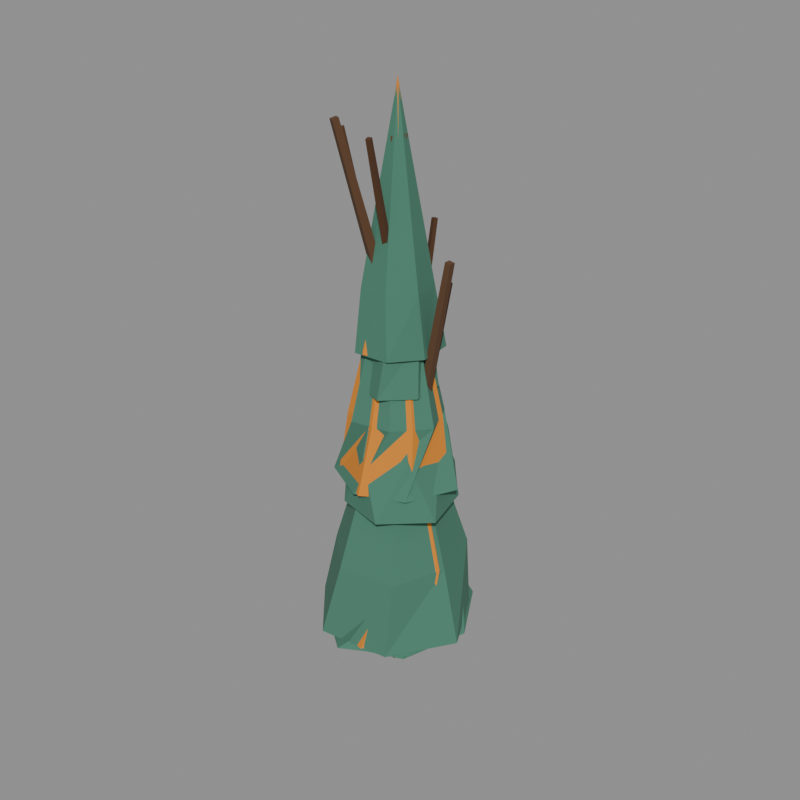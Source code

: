 # Source: tree_09.blend  (saved by Blender 5.2.44; exported with 4.5.12 LTS)
import bpy
from mathutils import Matrix  # noqa: F401  (used for matrix-valued properties, if any)

bpy.ops.wm.read_factory_settings(use_empty=True)
scene = bpy.context.scene
scene.name = 'model'

# ---- collections
col_growth_0 = bpy.data.collections.new('growth_0'); scene.collection.children.link(col_growth_0)
col_growth_1 = bpy.data.collections.new('growth_1'); scene.collection.children.link(col_growth_1)
col_growth_2 = bpy.data.collections.new('growth_2'); scene.collection.children.link(col_growth_2)
col_grown = bpy.data.collections.new('grown'); scene.collection.children.link(col_grown)
col_dying_0 = bpy.data.collections.new('dying_0'); scene.collection.children.link(col_dying_0)
col_dying_1 = bpy.data.collections.new('dying_1'); scene.collection.children.link(col_dying_1)
col_dead = bpy.data.collections.new('dead'); scene.collection.children.link(col_dead)
col_reference = bpy.data.collections.new('reference'); scene.collection.children.link(col_reference)

# ---- materials (node trees are filled in below, after node groups)
mat_bark = bpy.data.materials.new('bark')
mat_bark.diffuse_color = (0.1065, 0.05088, 0.02198, 1.0)
mat_leaf_blue = bpy.data.materials.new('leaf_blue')
mat_leaf_blue.diffuse_color = (0.06372, 0.196, 0.1329, 1.0)
mat_leaf_orange = bpy.data.materials.new('leaf_orange')
mat_leaf_orange.diffuse_color = (0.6921, 0.233, 0.01961, 1.0)
mat_wood_dark = bpy.data.materials.new('wood_dark')
mat_wood_dark.diffuse_color = (0.08898, 0.03631, 0.01341, 1.0)

# ---- material node trees
mat_bark.use_nodes = True; mat_bark.node_tree.nodes.clear()
_N = mat_bark.node_tree.nodes; _L = mat_bark.node_tree.links
n0 = _N.new('ShaderNodeBsdfPrincipled'); n0.name = 'Principled BSDF'; n0.location = (-200, 100)
n0.inputs[0].default_value = (0.1065, 0.05088, 0.02198, 1.0)
n0.inputs[2].default_value = 1.0
n0.inputs[10].default_value = 0.005
n1 = _N.new('ShaderNodeOutputMaterial'); n1.name = 'Material Output'; n1.location = (200, 100)
_L.new(n0.outputs[0], n1.inputs[0])
n1.is_active_output = True
mat_leaf_blue.use_nodes = True; mat_leaf_blue.node_tree.nodes.clear()
_N = mat_leaf_blue.node_tree.nodes; _L = mat_leaf_blue.node_tree.links
n0 = _N.new('ShaderNodeBsdfPrincipled'); n0.name = 'Principled BSDF'; n0.location = (-200, 100)
n0.inputs[0].default_value = (0.06372, 0.196, 0.1329, 1.0)
n0.inputs[2].default_value = 1.0
n0.inputs[10].default_value = 0.005
n1 = _N.new('ShaderNodeOutputMaterial'); n1.name = 'Material Output'; n1.location = (200, 100)
_L.new(n0.outputs[0], n1.inputs[0])
n1.is_active_output = True
mat_leaf_orange.use_nodes = True; mat_leaf_orange.node_tree.nodes.clear()
_N = mat_leaf_orange.node_tree.nodes; _L = mat_leaf_orange.node_tree.links
n0 = _N.new('ShaderNodeBsdfPrincipled'); n0.name = 'Principled BSDF'; n0.location = (-200, 100)
n0.inputs[0].default_value = (0.6921, 0.233, 0.01961, 1.0)
n0.inputs[2].default_value = 1.0
n0.inputs[10].default_value = 0.005
n1 = _N.new('ShaderNodeOutputMaterial'); n1.name = 'Material Output'; n1.location = (200, 100)
_L.new(n0.outputs[0], n1.inputs[0])
n1.is_active_output = True
mat_wood_dark.use_nodes = True; mat_wood_dark.node_tree.nodes.clear()
_N = mat_wood_dark.node_tree.nodes; _L = mat_wood_dark.node_tree.links
n0 = _N.new('ShaderNodeBsdfPrincipled'); n0.name = 'Principled BSDF'; n0.location = (-200, 100)
n0.inputs[0].default_value = (0.08898, 0.03631, 0.01341, 1.0)
n0.inputs[2].default_value = 1.0
n0.inputs[10].default_value = 0.005
n1 = _N.new('ShaderNodeOutputMaterial'); n1.name = 'Material Output'; n1.location = (200, 100)
_L.new(n0.outputs[0], n1.inputs[0])
n1.is_active_output = True

# ---- meshes
me_tree_09_growth_0_001 = bpy.data.meshes.new('tree_09_growth_0.001')
me_tree_09_growth_0_001.from_pydata([(0.2749, 0.3071, 0.0), (-0.07659, 0.4528, 0.0), (-0.3942, 0.2183, 0.0), (-0.4194, -0.1734, 0.0), (-0.1265, -0.4379, 0.0), (0.2292, -0.3235, 0.0), (0.4306, -0.0245, 0.0), (0.2129, 0.1139, 13.96), (0.04683, 0.2546, 13.96), (-0.1643, 0.189, 13.96), (-0.2431, -0.01033, 13.96), (-0.1403, -0.1921, 13.96), (0.0611, -0.2235, 13.96), (0.2135, -0.09185, 13.96), (0.0, 0.0, 14.26), (2.03, 1.039, 1.517), (0.4876, 2.404, 1.517), (-1.551, 1.851, 1.517), (-2.298, -0.05575, 1.517), (-1.352, -1.782, 1.517), (0.5897, -2.322, 1.517), (2.139, -0.9671, 1.517), (1.419, 1.336, 3.394), (-0.1466, 1.78, 3.394), (-1.673, 1.123, 3.394), (-2.019, -0.6391, 3.394), (-0.6387, -1.663, 3.394), (0.9689, -1.65, 3.394), (1.735, -0.2485, 3.394), (0.0, 0.0, 9.026), (0.0, 0.0, 1.567), (1.576, 0.4916, 5.613), (0.6994, 1.798, 5.613), (-0.8206, 1.411, 5.613), (-1.85, 0.273, 5.613), (-1.413, -1.319, 5.613), (0.1349, -1.728, 5.613), (1.531, -1.037, 5.613), (1.382, 0.1856, 7.319), (0.7751, 1.294, 7.319), (-0.5147, 1.376, 7.319), (-1.437, 0.4688, 7.319), (-1.239, -0.8157, 7.319), (-0.132, -1.449, 7.319), (1.153, -1.105, 7.319), (0.0, 0.0, 12.44), (0.0, 0.0, 5.663), (1.11, 0.4176, 9.026), (0.3478, 1.074, 9.026), (-0.631, 0.954, 9.026), (-1.236, 0.11, 9.026), (-0.9071, -0.9506, 9.026), (0.1782, -1.306, 9.026), (0.9991, -0.5956, 9.026), (0.915, 0.1958, 10.56), (0.4493, 0.9015, 10.56), (-0.3856, 0.8294, 10.56), (-1.007, 0.2444, 10.56), (-0.7582, -0.588, 10.56), (-0.01212, -0.8917, 10.56), (0.6943, -0.5693, 10.56), (0.0, 0.0, 15.17), (0.0, 0.0, 9.076)], [], [(0, 1, 8, 7), (1, 2, 9, 8), (2, 3, 10, 9), (3, 4, 11, 10), (4, 5, 12, 11), (5, 6, 13, 12), (6, 0, 7, 13), (7, 8, 14), (8, 9, 14), (9, 10, 14), (10, 11, 14), (11, 12, 14), (12, 13, 14), (13, 7, 14), (15, 16, 23, 22), (16, 17, 24, 23), (17, 18, 25, 24), (18, 19, 26, 25), (19, 20, 27, 26), (20, 21, 28, 27), (21, 15, 22, 28), (22, 23, 29), (23, 24, 29), (24, 25, 29), (25, 26, 29), (26, 27, 29), (27, 28, 29), (28, 22, 29), (16, 15, 30), (17, 16, 30), (18, 17, 30), (19, 18, 30), (20, 19, 30), (21, 20, 30), (15, 21, 30), (31, 32, 39, 38), (32, 33, 40, 39), (33, 34, 41, 40), (34, 35, 42, 41), (35, 36, 43, 42), (36, 37, 44, 43), (37, 31, 38, 44), (38, 39, 45), (39, 40, 45), (40, 41, 45), (41, 42, 45), (42, 43, 45), (43, 44, 45), (44, 38, 45), (32, 31, 46), (33, 32, 46), (34, 33, 46), (35, 34, 46), (36, 35, 46), (37, 36, 46), (31, 37, 46), (47, 48, 55, 54), (48, 49, 56, 55), (49, 50, 57, 56), (50, 51, 58, 57), (51, 52, 59, 58), (52, 53, 60, 59), (53, 47, 54, 60), (54, 55, 61), (55, 56, 61), (56, 57, 61), (57, 58, 61), (58, 59, 61), (59, 60, 61), (60, 54, 61), (48, 47, 62), (49, 48, 62), (50, 49, 62), (51, 50, 62), (52, 51, 62), (53, 52, 62), (47, 53, 62)])
me_tree_09_growth_0_001.polygons.foreach_set('material_index', [0, 0, 0, 0, 0, 0, 0, 0, 0, 0, 0, 0, 0, 0, 1, 1, 1, 1, 1, 1, 1, 1, 1, 1, 1, 1, 1, 1, 1, 1, 1, 1, 1, 1, 1, 1, 1, 1, 1, 1, 1, 1, 1, 1, 1, 1, 1, 1, 1, 1, 1, 1, 1, 1, 1, 1, 1, 1, 1, 1, 1, 1, 1, 1, 1, 1, 1, 1, 1, 1, 1, 1, 1, 1, 1, 1, 1])
me_tree_09_growth_0_001.materials.append(mat_bark)
me_tree_09_growth_0_001.materials.append(mat_leaf_blue)
me_tree_09_growth_0_001.update()
me_tree_09_growth_1_001 = bpy.data.meshes.new('tree_09_growth_1.001')
me_tree_09_growth_1_001.from_pydata([(0.636, 0.2592, 0.0), (0.2058, 0.6994, 0.0), (-0.4019, 0.5733, 0.0), (-0.7534, 0.04657, 0.0), (-0.4577, -0.5064, 0.0), (0.1211, -0.7381, 0.0), (0.6853, -0.3838, 0.0), (0.3888, 0.115, 22.99), (0.1449, 0.357, 22.99), (-0.1896, 0.3374, 22.99), (-0.4013, 0.06528, 22.99), (-0.2962, -0.2684, 22.99), (0.02585, -0.4089, 22.99), (0.3234, -0.2261, 22.99), (0.0, 0.0, 23.29), (3.86, 0.4047, 2.499), (1.973, 3.087, 2.499), (-1.248, 3.657, 2.499), (-3.446, 1.236, 2.499), (-3.054, -1.886, 2.499), (-0.5091, -4.225, 2.499), (2.821, -2.865, 2.499), (2.713, 1.402, 5.592), (0.6484, 3.26, 5.592), (-2.029, 2.402, 5.592), (-3.464, -0.09734, 5.592), (-1.869, -2.484, 5.592), (0.8548, -3.313, 5.592), (2.614, -1.17, 5.592), (0.0, 0.0, 14.87), (0.0, 0.0, 2.549), (2.626, 1.586, 9.247), (0.3984, 3.048, 9.247), (-1.908, 1.977, 9.247), (-3.113, -0.2949, 9.247), (-1.797, -2.75, 9.247), (0.9815, -2.973, 9.247), (2.812, -1.04, 9.247), (2.36, 0.781, 12.06), (0.8158, 2.21, 12.06), (-1.353, 2.236, 12.06), (-2.282, 0.2964, 12.06), (-1.718, -1.66, 12.06), (0.238, -2.492, 12.06), (2.186, -1.426, 12.06), (0.0, 0.0, 20.49), (0.0, 0.0, 9.297), (1.858, 0.8815, 14.87), (0.4791, 2.044, 14.87), (-1.315, 1.669, 14.87), (-2.078, 0.01207, 14.87), (-1.3, -1.61, 14.87), (0.3934, -1.771, 14.87), (1.682, -0.8219, 14.87), (1.351, 0.4773, 17.4), (0.5241, 1.513, 17.4), (-0.7885, 1.246, 17.4), (-1.599, 0.1752, 17.4), (-1.181, -1.188, 17.4), (0.1949, -1.683, 17.4), (1.275, -0.7959, 17.4), (0.0, 0.0, 24.99), (0.0, 0.0, 14.92)], [], [(0, 1, 8, 7), (1, 2, 9, 8), (2, 3, 10, 9), (3, 4, 11, 10), (4, 5, 12, 11), (5, 6, 13, 12), (6, 0, 7, 13), (7, 8, 14), (8, 9, 14), (9, 10, 14), (10, 11, 14), (11, 12, 14), (12, 13, 14), (13, 7, 14), (15, 16, 23, 22), (16, 17, 24, 23), (17, 18, 25, 24), (18, 19, 26, 25), (19, 20, 27, 26), (20, 21, 28, 27), (21, 15, 22, 28), (22, 23, 29), (23, 24, 29), (24, 25, 29), (25, 26, 29), (26, 27, 29), (27, 28, 29), (28, 22, 29), (16, 15, 30), (17, 16, 30), (18, 17, 30), (19, 18, 30), (20, 19, 30), (21, 20, 30), (15, 21, 30), (31, 32, 39, 38), (32, 33, 40, 39), (33, 34, 41, 40), (34, 35, 42, 41), (35, 36, 43, 42), (36, 37, 44, 43), (37, 31, 38, 44), (38, 39, 45), (39, 40, 45), (40, 41, 45), (41, 42, 45), (42, 43, 45), (43, 44, 45), (44, 38, 45), (32, 31, 46), (33, 32, 46), (34, 33, 46), (35, 34, 46), (36, 35, 46), (37, 36, 46), (31, 37, 46), (47, 48, 55, 54), (48, 49, 56, 55), (49, 50, 57, 56), (50, 51, 58, 57), (51, 52, 59, 58), (52, 53, 60, 59), (53, 47, 54, 60), (54, 55, 61), (55, 56, 61), (56, 57, 61), (57, 58, 61), (58, 59, 61), (59, 60, 61), (60, 54, 61), (48, 47, 62), (49, 48, 62), (50, 49, 62), (51, 50, 62), (52, 51, 62), (53, 52, 62), (47, 53, 62)])
me_tree_09_growth_1_001.polygons.foreach_set('material_index', [0, 0, 0, 0, 0, 0, 0, 0, 0, 0, 0, 0, 0, 0, 1, 1, 1, 1, 1, 1, 1, 1, 1, 1, 1, 1, 1, 1, 1, 1, 1, 1, 1, 1, 1, 1, 1, 1, 1, 1, 1, 1, 1, 1, 1, 1, 1, 1, 1, 1, 1, 1, 1, 1, 1, 1, 1, 1, 1, 1, 1, 1, 1, 1, 1, 1, 1, 1, 1, 1, 1, 1, 1, 1, 1, 1, 1])
me_tree_09_growth_1_001.materials.append(mat_bark)
me_tree_09_growth_1_001.materials.append(mat_leaf_blue)
me_tree_09_growth_1_001.update()
me_tree_09_growth_2_001 = bpy.data.meshes.new('tree_09_growth_2.001')
me_tree_09_growth_2_001.from_pydata([(0.6103, 0.745, 0.0), (-0.1921, 0.8956, 0.0), (-0.7629, 0.3798, 0.0), (-0.9207, -0.4286, 0.0), (-0.2281, -0.9421, 0.0), (0.577, -0.7434, 0.0), (0.8771, -0.01151, 0.0), (0.4604, 0.2319, 31.35), (0.1111, 0.5299, 31.35), (-0.3343, 0.4042, 31.35), (-0.5335, -0.009496, 31.35), (-0.3113, -0.4049, 31.35), (0.131, -0.5301, 31.35), (0.4826, -0.2219, 31.35), (0.0, 0.0, 31.65), (4.926, 0.7639, 3.408), (2.696, 4.717, 3.408), (-2.018, 5.079, 3.408), (-4.739, 1.44, 3.408), (-4.026, -2.77, 3.408), (-0.3915, -5.54, 3.408), (3.578, -3.292, 3.408), (2.954, 2.869, 7.625), (-0.3767, 3.846, 7.625), (-3.458, 2.243, 7.625), (-3.778, -1.261, 7.625), (-1.46, -3.986, 7.625), (2.193, -3.605, 7.625), (4.003, -0.5102, 7.625), (0.0, 0.0, 20.28), (0.0, 0.0, 3.458), (3.199, 2.08, 12.61), (0.3579, 3.692, 12.61), (-2.549, 2.471, 12.61), (-3.903, -0.5013, 12.61), (-1.824, -3.005, 12.61), (1.393, -3.791, 12.61), (4.048, -1.346, 12.61), (2.748, 0.5756, 16.44), (1.54, 3.056, 16.44), (-1.22, 2.655, 16.44), (-3.183, 0.7867, 16.44), (-2.402, -1.846, 16.44), (-0.05714, -3.193, 16.44), (2.388, -1.976, 16.44), (0.0, 0.0, 27.94), (0.0, 0.0, 12.66), (2.205, 1.135, 20.28), (0.4675, 2.332, 20.28), (-1.523, 1.809, 20.28), (-2.468, -0.06556, 20.28), (-1.417, -1.876, 20.28), (0.7001, -2.731, 20.28), (2.413, -1.084, 20.28), (1.6, 1.161, 23.73), (0.09711, 2.137, 23.73), (-1.437, 1.257, 23.73), (-1.983, -0.3588, 23.73), (-1.065, -1.976, 23.73), (0.8939, -2.094, 23.73), (2.028, -0.5607, 23.73), (0.0, 0.0, 34.08), (0.0, 0.0, 20.33)], [], [(0, 1, 8, 7), (1, 2, 9, 8), (2, 3, 10, 9), (3, 4, 11, 10), (4, 5, 12, 11), (5, 6, 13, 12), (6, 0, 7, 13), (7, 8, 14), (8, 9, 14), (9, 10, 14), (10, 11, 14), (11, 12, 14), (12, 13, 14), (13, 7, 14), (15, 16, 23, 22), (16, 17, 24, 23), (17, 18, 25, 24), (18, 19, 26, 25), (19, 20, 27, 26), (20, 21, 28, 27), (21, 15, 22, 28), (22, 23, 29), (23, 24, 29), (24, 25, 29), (25, 26, 29), (26, 27, 29), (27, 28, 29), (28, 22, 29), (16, 15, 30), (17, 16, 30), (18, 17, 30), (19, 18, 30), (20, 19, 30), (21, 20, 30), (15, 21, 30), (31, 32, 39, 38), (32, 33, 40, 39), (33, 34, 41, 40), (34, 35, 42, 41), (35, 36, 43, 42), (36, 37, 44, 43), (37, 31, 38, 44), (38, 39, 45), (39, 40, 45), (40, 41, 45), (41, 42, 45), (42, 43, 45), (43, 44, 45), (44, 38, 45), (32, 31, 46), (33, 32, 46), (34, 33, 46), (35, 34, 46), (36, 35, 46), (37, 36, 46), (31, 37, 46), (47, 48, 55, 54), (48, 49, 56, 55), (49, 50, 57, 56), (50, 51, 58, 57), (51, 52, 59, 58), (52, 53, 60, 59), (53, 47, 54, 60), (54, 55, 61), (55, 56, 61), (56, 57, 61), (57, 58, 61), (58, 59, 61), (59, 60, 61), (60, 54, 61), (48, 47, 62), (49, 48, 62), (50, 49, 62), (51, 50, 62), (52, 51, 62), (53, 52, 62), (47, 53, 62)])
me_tree_09_growth_2_001.polygons.foreach_set('material_index', [0, 0, 0, 0, 0, 0, 0, 0, 0, 0, 0, 0, 0, 0, 1, 1, 1, 1, 1, 1, 1, 1, 1, 1, 1, 1, 1, 1, 1, 1, 1, 1, 1, 1, 1, 1, 1, 1, 1, 1, 1, 1, 1, 1, 1, 1, 1, 1, 1, 1, 1, 1, 1, 1, 1, 1, 1, 1, 1, 1, 1, 1, 1, 1, 1, 1, 1, 1, 1, 1, 1, 1, 1, 1, 1, 1, 1])
me_tree_09_growth_2_001.materials.append(mat_bark)
me_tree_09_growth_2_001.materials.append(mat_leaf_blue)
me_tree_09_growth_2_001.update()
me_tree_09_grown_001 = bpy.data.meshes.new('tree_09_grown.001')
me_tree_09_grown_001.from_pydata([(0.9635, 0.03645, 0.0), (0.5312, 0.7203, 0.0), (-0.2268, 0.8449, 0.0), (-0.8035, 0.3502, 0.0), (-0.8097, -0.4284, 0.0), (-0.1586, -0.8404, 0.0), (0.5789, -0.6722, 0.0), (0.541, 0.1247, 35.03), (0.2161, 0.4511, 35.03), (-0.2053, 0.4241, 35.03), (-0.5261, 0.1189, 35.03), (-0.3851, -0.3084, 35.03), (0.001167, -0.5652, 35.03), (0.3667, -0.2912, 35.03), (0.0, 0.0, 35.33), (3.41, 3.3, 3.808), (-0.5274, 5.485, 3.808), (-4.326, 2.818, 3.808), (-5.078, -1.684, 3.808), (-1.936, -5.257, 3.808), (2.815, -4.647, 3.808), (5.428, -0.7016, 3.808), (3.018, 3.39, 8.52), (-0.6815, 3.965, 8.52), (-3.43, 1.887, 8.52), (-3.879, -1.615, 8.52), (-1.201, -4.198, 8.52), (2.604, -3.656, 8.52), (3.929, -0.2131, 8.52), (0.0, 0.0, 22.66), (0.0, 0.0, 3.858), (4.208, 0.5767, 14.09), (1.95, 3.275, 14.09), (-1.312, 3.48, 14.09), (-3.564, 1.152, 14.09), (-3.357, -2.223, 14.09), (-0.3376, -3.818, 14.09), (2.729, -2.601, 14.09), (2.088, 1.902, 18.37), (-0.1928, 2.93, 18.37), (-2.796, 1.944, 18.37), (-2.697, -0.8051, 18.37), (-1.175, -2.916, 18.37), (1.399, -2.475, 18.37), (3.17, -0.5072, 18.37), (0.0, 0.0, 31.22), (0.0, 0.0, 14.14), (2.246, 1.748, 22.66), (0.03102, 2.581, 22.66), (-2.107, 1.722, 22.66), (-2.605, -0.5617, 22.66), (-1.213, -2.444, 22.66), (1.08, -2.313, 22.66), (2.51, -0.6047, 22.66), (1.796, 1.163, 26.51), (0.224, 2.264, 26.51), (-1.627, 1.583, 26.51), (-2.244, -0.2838, 26.51), (-1.159, -1.901, 26.51), (0.7117, -1.949, 26.51), (2.069, -0.6925, 26.51), (0.0, 0.0, 38.08), (0.0, 0.0, 22.71)], [], [(0, 1, 8, 7), (1, 2, 9, 8), (2, 3, 10, 9), (3, 4, 11, 10), (4, 5, 12, 11), (5, 6, 13, 12), (6, 0, 7, 13), (7, 8, 14), (8, 9, 14), (9, 10, 14), (10, 11, 14), (11, 12, 14), (12, 13, 14), (13, 7, 14), (15, 16, 23, 22), (16, 17, 24, 23), (17, 18, 25, 24), (18, 19, 26, 25), (19, 20, 27, 26), (20, 21, 28, 27), (21, 15, 22, 28), (22, 23, 29), (23, 24, 29), (24, 25, 29), (25, 26, 29), (26, 27, 29), (27, 28, 29), (28, 22, 29), (16, 15, 30), (17, 16, 30), (18, 17, 30), (19, 18, 30), (20, 19, 30), (21, 20, 30), (15, 21, 30), (31, 32, 39, 38), (32, 33, 40, 39), (33, 34, 41, 40), (34, 35, 42, 41), (35, 36, 43, 42), (36, 37, 44, 43), (37, 31, 38, 44), (38, 39, 45), (39, 40, 45), (40, 41, 45), (41, 42, 45), (42, 43, 45), (43, 44, 45), (44, 38, 45), (32, 31, 46), (33, 32, 46), (34, 33, 46), (35, 34, 46), (36, 35, 46), (37, 36, 46), (31, 37, 46), (47, 48, 55, 54), (48, 49, 56, 55), (49, 50, 57, 56), (50, 51, 58, 57), (51, 52, 59, 58), (52, 53, 60, 59), (53, 47, 54, 60), (54, 55, 61), (55, 56, 61), (56, 57, 61), (57, 58, 61), (58, 59, 61), (59, 60, 61), (60, 54, 61), (48, 47, 62), (49, 48, 62), (50, 49, 62), (51, 50, 62), (52, 51, 62), (53, 52, 62), (47, 53, 62)])
me_tree_09_grown_001.polygons.foreach_set('material_index', [0, 0, 0, 0, 0, 0, 0, 0, 0, 0, 0, 0, 0, 0, 1, 1, 1, 1, 1, 1, 1, 1, 1, 1, 1, 1, 1, 1, 1, 1, 1, 1, 1, 1, 1, 1, 1, 1, 1, 1, 1, 1, 1, 1, 1, 1, 1, 1, 1, 1, 1, 1, 1, 1, 1, 1, 1, 1, 1, 1, 1, 1, 1, 1, 1, 1, 1, 1, 1, 1, 1, 1, 1, 1, 1, 1, 1])
me_tree_09_grown_001.materials.append(mat_bark)
me_tree_09_grown_001.materials.append(mat_leaf_blue)
me_tree_09_grown_001.update()
me_tree_09_dying_0_001 = bpy.data.meshes.new('tree_09_dying_0.001')
me_tree_09_dying_0_001.from_pydata([(0.7854, 0.5832, 0.0), (0.02982, 0.8634, 0.0), (-0.6723, 0.5752, 0.0), (-0.9606, -0.1846, 0.0), (-0.4623, -0.8808, 0.0), (0.3882, -0.8828, 0.0), (0.7942, -0.2104, 0.0), (0.4935, 0.232, 35.15), (0.1154, 0.4846, 35.15), (-0.3058, 0.3909, 35.15), (-0.4849, 0.004573, 35.15), (-0.3123, -0.3841, 35.15), (0.1021, -0.4674, 35.15), (0.4695, -0.2316, 35.15), (0.0, 0.0, 35.45), (4.0, 1.866, 3.821), (1.209, 5.014, 3.821), (-2.783, 3.578, 3.821), (-4.47, 0.0546, 3.821), (-3.08, -3.767, 3.821), (1.081, -5.018, 3.821), (3.902, -1.938, 3.821), (2.909, 2.657, 8.549), (-0.2322, 3.459, 8.549), (-2.95, 2.045, 8.549), (-3.371, -1.011, 8.549), (-1.28, -3.188, 8.549), (1.909, -3.367, 8.549), (3.827, -0.6073, 8.549), (0.0, 0.0, 22.73), (0.0, 0.0, 3.871), (3.339, 0.8601, 14.14), (1.404, 3.136, 14.14), (-1.48, 2.868, 14.14), (-3.338, 0.665, 14.14), (-2.797, -2.36, 14.14), (0.1071, -3.859, 14.14), (2.805, -2.112, 14.14), (2.715, 0.934, 18.44), (0.952, 2.675, 18.44), (-1.459, 2.349, 18.44), (-2.847, 0.3362, 18.44), (-2.153, -2.131, 18.44), (0.2953, -2.752, 18.44), (2.384, -1.516, 18.44), (0.0, 0.0, 31.33), (0.0, 0.0, 14.19), (1.593, 1.997, 22.73), (-0.5043, 2.213, 22.73), (-2.307, 1.112, 22.73), (-2.074, -0.9979, 22.73), (-0.5693, -2.49, 22.73), (1.396, -1.752, 22.73), (2.447, -0.0009138, 22.73), (1.768, 0.1333, 26.6), (1.045, 1.534, 26.6), (-0.5801, 1.878, 26.6), (-1.602, 0.6279, 26.6), (-1.593, -0.9206, 26.6), (-0.257, -1.71, 26.6), (1.255, -1.351, 26.6), (0.0, 0.0, 38.21), (0.0, 0.0, 22.78)], [], [(0, 1, 8, 7), (1, 2, 9, 8), (2, 3, 10, 9), (3, 4, 11, 10), (4, 5, 12, 11), (5, 6, 13, 12), (6, 0, 7, 13), (7, 8, 14), (8, 9, 14), (9, 10, 14), (10, 11, 14), (11, 12, 14), (12, 13, 14), (13, 7, 14), (15, 16, 23, 22), (16, 17, 24, 23), (17, 18, 25, 24), (18, 19, 26, 25), (19, 20, 27, 26), (20, 21, 28, 27), (21, 15, 22, 28), (22, 23, 29), (23, 24, 29), (24, 25, 29), (25, 26, 29), (26, 27, 29), (27, 28, 29), (28, 22, 29), (16, 15, 30), (17, 16, 30), (18, 17, 30), (19, 18, 30), (20, 19, 30), (21, 20, 30), (15, 21, 30), (31, 32, 39, 38), (32, 33, 40, 39), (33, 34, 41, 40), (34, 35, 42, 41), (35, 36, 43, 42), (36, 37, 44, 43), (37, 31, 38, 44), (38, 39, 45), (39, 40, 45), (40, 41, 45), (41, 42, 45), (42, 43, 45), (43, 44, 45), (44, 38, 45), (32, 31, 46), (33, 32, 46), (34, 33, 46), (35, 34, 46), (36, 35, 46), (37, 36, 46), (31, 37, 46), (47, 48, 55, 54), (48, 49, 56, 55), (49, 50, 57, 56), (50, 51, 58, 57), (51, 52, 59, 58), (52, 53, 60, 59), (53, 47, 54, 60), (54, 55, 61), (55, 56, 61), (56, 57, 61), (57, 58, 61), (58, 59, 61), (59, 60, 61), (60, 54, 61), (48, 47, 62), (49, 48, 62), (50, 49, 62), (51, 50, 62), (52, 51, 62), (53, 52, 62), (47, 53, 62)])
me_tree_09_dying_0_001.polygons.foreach_set('material_index', [0, 0, 0, 0, 0, 0, 0, 0, 0, 0, 0, 0, 0, 0, 1, 1, 1, 1, 1, 1, 1, 1, 1, 1, 1, 1, 1, 1, 1, 1, 1, 1, 1, 1, 1, 1, 1, 1, 1, 1, 1, 1, 1, 1, 1, 1, 1, 1, 1, 1, 1, 1, 1, 1, 1, 1, 1, 1, 1, 1, 1, 1, 1, 1, 1, 1, 1, 1, 1, 1, 1, 1, 1, 1, 1, 1, 1])
me_tree_09_dying_0_001.materials.append(mat_bark)
me_tree_09_dying_0_001.materials.append(mat_leaf_orange)
me_tree_09_dying_0_001.update()
me_tree_09_dying_1_001 = bpy.data.meshes.new('tree_09_dying_1.001')
me_tree_09_dying_1_001.from_pydata([(0.7157, 0.5045, 0.0), (0.05386, 0.9093, 0.0), (-0.6884, 0.619, 0.0), (-0.8253, -0.1376, 0.0), (-0.4073, -0.7316, 0.0), (0.3734, -0.9094, 0.0), (0.7863, -0.2291, 0.0), (0.3362, 0.3447, 35.15), (-0.06709, 0.5354, 35.15), (-0.4303, 0.263, 35.15), (-0.5012, -0.1824, 35.15), (-0.1633, -0.4859, 35.15), (0.271, -0.4196, 35.15), (0.5388, -0.05391, 35.15), (0.0, 0.0, 35.45), (0.3259, 0.3139, 8.918), (0.308, -0.3315, 8.918), (-0.3259, -0.3139, 9.04), (-0.308, 0.3315, 9.04), (3.964, 0.08372, 28.66), (3.953, -0.3035, 28.66), (3.573, -0.2929, 28.73), (3.583, 0.09428, 28.73), (-0.4349, 0.0873, 15.75), (0.1129, 0.429, 15.75), (0.4349, -0.0873, 15.96), (-0.1129, -0.429, 15.96), (-2.915, 4.308, 29.94), (-2.587, 4.513, 29.94), (-2.393, 4.203, 30.07), (-2.722, 3.998, 30.07), (0.1585, -0.4198, 22.65), (-0.4251, -0.1438, 22.65), (-0.1585, 0.4198, 22.82), (0.4251, 0.1438, 22.82), (-1.466, -3.553, 36.25), (-1.816, -3.388, 36.25), (-1.656, -3.05, 36.35), (-1.306, -3.215, 36.35), (2.538, 2.818, 3.821), (-0.7175, 4.323, 3.821), (-3.824, 2.133, 3.821), (-3.639, -1.491, 3.821), (-1.192, -4.081, 3.821), (2.426, -3.447, 3.821), (4.451, -0.267, 3.821), (3.23, 0.8586, 8.549), (1.448, 3.301, 8.549), (-1.486, 2.825, 8.549), (-2.967, 0.5675, 8.549), (-2.666, -2.285, 8.549), (0.1069, -3.017, 8.549), (2.845, -2.108, 8.549), (0.0, 0.0, 22.73), (0.0, 0.0, 3.871), (2.237, 2.274, 14.14), (-0.3788, 3.134, 14.14), (-2.844, 1.755, 14.14), (-2.684, -0.9637, 14.14), (-0.9779, -2.869, 14.14), (1.811, -2.831, 14.14), (3.189, -0.3331, 14.14), (2.381, 0.2261, 18.44), (1.422, 2.178, 18.44), (-0.7704, 2.332, 18.44), (-2.438, 0.9013, 18.44), (-2.006, -1.212, 18.44), (-0.3106, -2.381, 18.44), (1.692, -1.753, 18.44), (0.0, 0.0, 31.33), (0.0, 0.0, 14.19)], [], [(0, 1, 8, 7), (1, 2, 9, 8), (2, 3, 10, 9), (3, 4, 11, 10), (4, 5, 12, 11), (5, 6, 13, 12), (6, 0, 7, 13), (7, 8, 14), (8, 9, 14), (9, 10, 14), (10, 11, 14), (11, 12, 14), (12, 13, 14), (13, 7, 14), (15, 16, 20, 19), (16, 17, 21, 20), (17, 18, 22, 21), (18, 15, 19, 22), (19, 20, 21, 22), (23, 24, 28, 27), (24, 25, 29, 28), (25, 26, 30, 29), (26, 23, 27, 30), (27, 28, 29, 30), (31, 32, 36, 35), (32, 33, 37, 36), (33, 34, 38, 37), (34, 31, 35, 38), (35, 36, 37, 38), (39, 40, 47, 46), (40, 41, 48, 47), (41, 42, 49, 48), (42, 43, 50, 49), (43, 44, 51, 50), (44, 45, 52, 51), (45, 39, 46, 52), (46, 47, 53), (47, 48, 53), (48, 49, 53), (49, 50, 53), (50, 51, 53), (51, 52, 53), (52, 46, 53), (40, 39, 54), (41, 40, 54), (42, 41, 54), (43, 42, 54), (44, 43, 54), (45, 44, 54), (39, 45, 54), (55, 56, 63, 62), (56, 57, 64, 63), (57, 58, 65, 64), (58, 59, 66, 65), (59, 60, 67, 66), (60, 61, 68, 67), (61, 55, 62, 68), (62, 63, 69), (63, 64, 69), (64, 65, 69), (65, 66, 69), (66, 67, 69), (67, 68, 69), (68, 62, 69), (56, 55, 70), (57, 56, 70), (58, 57, 70), (59, 58, 70), (60, 59, 70), (61, 60, 70), (55, 61, 70)])
me_tree_09_dying_1_001.polygons.foreach_set('material_index', [0, 0, 0, 0, 0, 0, 0, 0, 0, 0, 0, 0, 0, 0, 0, 0, 0, 0, 0, 0, 0, 0, 0, 0, 0, 0, 0, 0, 0, 1, 1, 1, 1, 1, 1, 1, 1, 1, 1, 1, 1, 1, 1, 1, 1, 1, 1, 1, 1, 1, 1, 1, 1, 1, 1, 1, 1, 1, 1, 1, 1, 1, 1, 1, 1, 1, 1, 1, 1, 1, 1])
me_tree_09_dying_1_001.materials.append(mat_bark)
me_tree_09_dying_1_001.materials.append(mat_leaf_orange)
me_tree_09_dying_1_001.update()
me_tree_09_dead_001 = bpy.data.meshes.new('tree_09_dead.001')
me_tree_09_dead_001.from_pydata([(0.6862, 0.0007303, 0.0), (0.4104, 0.5158, 0.0), (-0.1272, 0.5548, 0.0), (-0.5858, 0.2813, 0.0), (-0.5364, -0.259, 0.0), (-0.1335, -0.5876, 0.0), (0.3765, -0.4711, 0.0), (0.2833, 0.1458, 34.39), (0.06272, 0.3128, 34.39), (-0.2037, 0.242, 34.39), (-0.3712, -0.009841, 34.39), (-0.2131, -0.2823, 34.39), (0.08419, -0.3285, 34.39), (0.3069, -0.1379, 34.39), (0.0, 0.0, 34.69), (0.1592, 0.2688, 8.747), (0.2664, -0.1633, 8.747), (-0.1592, -0.2688, 8.824), (-0.2664, 0.1633, 8.824), (3.218, 0.9358, 27.07), (3.283, 0.6765, 27.07), (3.027, 0.6131, 27.12), (2.963, 0.8724, 27.12), (-0.1489, 0.2755, 12.79), (0.2771, 0.146, 12.79), (0.1489, -0.2755, 12.86), (-0.2771, -0.146, 12.86), (0.6397, 2.563, 29.96), (0.8952, 2.485, 29.96), (0.8183, 2.232, 30.0), (0.5627, 2.31, 30.0), (-0.2945, -0.09406, 16.8), (-0.08304, 0.2978, 16.8), (0.2945, 0.09406, 16.92), (0.08304, -0.2978, 16.92), (-3.248, 1.601, 29.38), (-3.121, 1.836, 29.38), (-2.894, 1.714, 29.45), (-3.021, 1.479, 29.45), (-0.01997, -0.311, 20.85), (-0.3105, 0.02642, 20.85), (0.01997, 0.311, 20.94), (0.3105, -0.02642, 20.94), (-2.292, -2.15, 35.49), (-2.466, -1.947, 35.49), (-2.268, -1.777, 35.54), (-2.094, -1.979, 35.54), (0.2591, -0.1675, 24.87), (-0.178, -0.2521, 24.87), (-0.2591, 0.1675, 25.0), (0.178, 0.2521, 25.0), (0.7419, -3.134, 35.48), (0.4797, -3.185, 35.48), (0.431, -2.933, 35.55), (0.6933, -2.882, 35.55)], [], [(0, 1, 8, 7), (1, 2, 9, 8), (2, 3, 10, 9), (3, 4, 11, 10), (4, 5, 12, 11), (5, 6, 13, 12), (6, 0, 7, 13), (7, 8, 14), (8, 9, 14), (9, 10, 14), (10, 11, 14), (11, 12, 14), (12, 13, 14), (13, 7, 14), (15, 16, 20, 19), (16, 17, 21, 20), (17, 18, 22, 21), (18, 15, 19, 22), (19, 20, 21, 22), (23, 24, 28, 27), (24, 25, 29, 28), (25, 26, 30, 29), (26, 23, 27, 30), (27, 28, 29, 30), (31, 32, 36, 35), (32, 33, 37, 36), (33, 34, 38, 37), (34, 31, 35, 38), (35, 36, 37, 38), (39, 40, 44, 43), (40, 41, 45, 44), (41, 42, 46, 45), (42, 39, 43, 46), (43, 44, 45, 46), (47, 48, 52, 51), (48, 49, 53, 52), (49, 50, 54, 53), (50, 47, 51, 54), (51, 52, 53, 54)])
me_tree_09_dead_001.materials.append(mat_wood_dark)
me_tree_09_dead_001.update()
me_footprint = bpy.data.meshes.new('footprint')
me_footprint.from_pydata([(-2.0, -2.0, 0.0), (2.0, -2.0, 0.0), (2.0, 2.0, 0.0), (-2.0, 2.0, 0.0)], [(0, 1), (1, 2), (2, 3), (3, 0)], [])
me_footprint.update()

# ---- objects
ob_tree_09_growth_0 = bpy.data.objects.new('tree_09_growth_0', me_tree_09_growth_0_001)
ob_tree_09_growth_1 = bpy.data.objects.new('tree_09_growth_1', me_tree_09_growth_1_001)
ob_tree_09_growth_2 = bpy.data.objects.new('tree_09_growth_2', me_tree_09_growth_2_001)
ob_tree_09_grown = bpy.data.objects.new('tree_09_grown', me_tree_09_grown_001)
ob_tree_09_dying_0 = bpy.data.objects.new('tree_09_dying_0', me_tree_09_dying_0_001)
ob_tree_09_dying_1 = bpy.data.objects.new('tree_09_dying_1', me_tree_09_dying_1_001)
ob_tree_09_dead = bpy.data.objects.new('tree_09_dead', me_tree_09_dead_001)
ob_footprint = bpy.data.objects.new('footprint', me_footprint)
ob_reference_image = bpy.data.objects.new('reference_image', None)

# ---- transforms, parenting, visibility, modifiers, constraints
ob_tree_09_growth_0.location = (0.0, 0.0, 0.0)
ob_tree_09_growth_1.location = (0.0, 0.0, 0.0)
ob_tree_09_growth_2.location = (0.0, 0.0, 0.0)
ob_tree_09_grown.location = (0.0, 0.0, 0.0)
ob_tree_09_dying_0.location = (0.0, 0.0, 0.0)
ob_tree_09_dying_1.location = (0.0, 0.0, 0.0)
ob_tree_09_dead.location = (0.0, 0.0, 0.0)
ob_footprint.location = (0.0, 0.0, 0.0)
ob_reference_image.location = (60.0, -60.0, 20.0)
ob_reference_image.rotation_euler = (1.047, 0.0, 2.356)
ob_reference_image.empty_display_type = 'IMAGE'
ob_reference_image.empty_display_size = 40.0

# ---- collection membership
col_growth_0.objects.link(ob_tree_09_growth_0)
col_growth_1.objects.link(ob_tree_09_growth_1)
col_growth_2.objects.link(ob_tree_09_growth_2)
col_grown.objects.link(ob_tree_09_grown)
col_dying_0.objects.link(ob_tree_09_dying_0)
col_dying_1.objects.link(ob_tree_09_dying_1)
col_dead.objects.link(ob_tree_09_dead)
col_reference.objects.link(ob_footprint)
col_reference.objects.link(ob_reference_image)

# ---- scene / render settings (as saved in the file)
scene.frame_start = 1; scene.frame_end = 250; scene.frame_set(1)
scene.render.engine = 'BLENDER_WORKBENCH'
scene.render.resolution_x = 512
scene.render.resolution_y = 512
scene.render.film_transparent = True
scene.render.bake_bias = 0.0
scene.render.bake_samples = 0
scene.render.compositor_device = 'GPU'
scene.eevee.use_volume_custom_range = False
scene.eevee.fast_gi_thickness_near = 0.1
scene.eevee.fast_gi_thickness_far = 0.0
scene.eevee.ray_tracing_options.screen_trace_thickness = 0.1
bpy.context.view_layer.update()

# ---- added for rendering (the .blend has no active camera and no usable light): camera, sun + grey world if the file has none
cam_auto = bpy.data.cameras.new('AutoCamera')
cam_auto.lens = 50.0
cam_auto.sensor_width = 36.0
cam_auto.clip_end = 1000.0
ob_auto_camera = bpy.data.objects.new('AutoCamera', cam_auto)
scene.collection.objects.link(ob_auto_camera)
ob_auto_camera.location = (38.2313, -45.6948, 49.5491)
ob_auto_camera.rotation_euler = (1.09748, -7.21219e-08, 0.694738)
scene.camera = ob_auto_camera
light_auto_sun = bpy.data.lights.new('AutoSun', 'SUN')
light_auto_sun.energy = 3.0
light_auto_sun.angle = 0.0523599
ob_auto_sun = bpy.data.objects.new('AutoSun', light_auto_sun)
scene.collection.objects.link(ob_auto_sun)
ob_auto_sun.rotation_euler = (0.872665, 0.174533, 0.523599)
if scene.world is None:
    world_auto = bpy.data.worlds.new('AutoWorld')
    world_auto.color = (0.3, 0.3, 0.3)
    scene.world = world_auto
bpy.context.view_layer.update()
